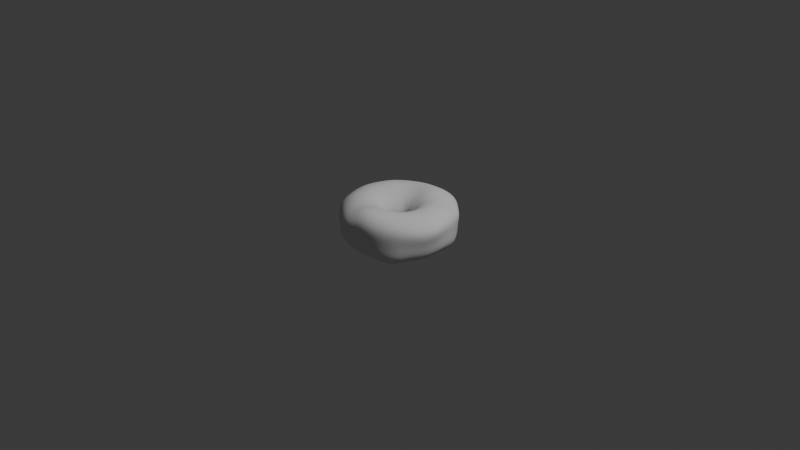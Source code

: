 # Source: Rosquinha.blend  (saved by Blender 4.5.90; exported with 4.5.12 LTS)
import bpy
from mathutils import Matrix  # noqa: F401  (used for matrix-valued properties, if any)

bpy.ops.wm.read_factory_settings(use_empty=True)
scene = bpy.context.scene
scene.name = 'Scene'

# ---- collections
col_collection = bpy.data.collections.new('Collection'); scene.collection.children.link(col_collection)

# ---- world
world_world = bpy.data.worlds.new('World'); scene.world = world_world
world_world.use_nodes = True; world_world.node_tree.nodes.clear()
_N = world_world.node_tree.nodes; _L = world_world.node_tree.links
n0 = _N.new('ShaderNodeOutputWorld'); n0.name = 'World Output'; n0.location = (200, 100)
n1 = _N.new('ShaderNodeBackground'); n1.name = 'Background'; n1.location = (-200, 100)
n1.inputs[0].default_value = (0.05088, 0.05088, 0.05088, 1.0)
_L.new(n1.outputs[0], n0.inputs[0])
n0.is_active_output = True
world_world.color = (0.05088, 0.05088, 0.05088)
world_world.sun_shadow_jitter_overblur = 0.0

# ---- cameras
cam_camera = bpy.data.cameras.new('Camera')
cam_camera.clip_end = 100.0
cam_camera.ortho_scale = 7.314

# ---- lights
light_light = bpy.data.lights.new('Light', 'POINT')
light_light.energy = 1000.0
light_light.shadow_soft_size = 0.1

# ---- meshes
me_torus = bpy.data.meshes.new('Torus')
me_torus.from_pydata([(0.6013, -0.001265, -0.002613), (0.6366, -0.01265, 0.1087), (0.5632, -0.02425, 0.1901), (0.4148, -0.01754, 0.236), (0.2674, -0.001703, 0.2152), (0.1677, -0.007697, 0.1249), (0.1263, -0.01232, 0.0005084), (0.1677, -0.007699, -0.1251), (0.265, -4.327e-06, -0.2165), (0.39, 0.0, -0.25), (0.5148, 0.0002619, -0.2182), (0.6061, 0.0005158, -0.1284), (0.5874, 0.1159, -0.001453), (0.6107, 0.107, 0.1161), (0.5352, 0.07895, 0.1996), (0.4011, 0.06278, 0.2395), (0.2611, 0.05045, 0.2157), (0.1629, 0.02415, 0.1248), (0.1243, 0.009643, -0.0003374), (0.1629, 0.02415, -0.1252), (0.2597, 0.05144, -0.2165), (0.3825, 0.07609, -0.25), (0.505, 0.09986, -0.2193), (0.5947, 0.1171, -0.1305), (0.5525, 0.2244, -0.01907), (0.5648, 0.2297, 0.1209), (0.4964, 0.1863, 0.2001), (0.3758, 0.1413, 0.2374), (0.2443, 0.1007, 0.2164), (0.1517, 0.05502, 0.1248), (0.1145, 0.03368, -0.0003601), (0.1517, 0.05501, -0.1252), (0.2443, 0.1007, -0.2165), (0.3603, 0.149, -0.2512), (0.4753, 0.1923, -0.2386), (0.5595, 0.2241, -0.162), (0.497, 0.3249, -0.03236), (0.5263, 0.3284, 0.09959), (0.4712, 0.2709, 0.1735), (0.3504, 0.207, 0.2249), (0.2215, 0.1454, 0.2145), (0.1349, 0.08388, 0.1248), (0.1004, 0.05628, -0.0003843), (0.1349, 0.08388, -0.1252), (0.2195, 0.1461, -0.2165), (0.3242, 0.216, -0.2533), (0.4274, 0.2788, -0.2504), (0.5029, 0.3245, -0.1829), (0.4243, 0.4178, -0.02039), (0.4636, 0.4165, 0.08983), (0.4235, 0.3432, 0.1572), (0.3054, 0.2598, 0.2326), (0.1897, 0.1848, 0.2131), (0.113, 0.1098, 0.1248), (0.07957, 0.07113, -0.0007188), (0.113, 0.1098, -0.1252), (0.1864, 0.1861, -0.2165), (0.2757, 0.2755, -0.2512), (0.3636, 0.3594, -0.2386), (0.428, 0.4209, -0.162), (0.3341, 0.4965, -0.001918), (0.3657, 0.4992, 0.102), (0.333, 0.4142, 0.1726), (0.2433, 0.3149, 0.2234), (0.1483, 0.2184, 0.2145), (0.087, 0.1318, 0.1248), (0.05399, 0.07964, -0.001243), (0.087, 0.1318, -0.1252), (0.1464, 0.2192, -0.2165), (0.2167, 0.3243, -0.25), (0.2861, 0.4276, -0.2193), (0.3368, 0.5031, -0.1305), (0.2515, 0.5609, -0.003752), (0.2794, 0.5774, 0.1157), (0.2412, 0.4804, 0.1951), (0.1607, 0.3574, 0.2398), (0.1008, 0.2442, 0.2162), (0.05785, 0.1489, 0.1248), (0.02847, 0.08916, -0.001501), (0.05785, 0.1489, -0.1252), (0.1009, 0.2441, -0.2165), (0.1492, 0.3603, -0.25), (0.1971, 0.4758, -0.2165), (0.2327, 0.5606, -0.1251), (0.1553, 0.6014, -0.005966), (0.1874, 0.6233, 0.1154), (0.1417, 0.5215, 0.2101), (0.07873, 0.3856, 0.2459), (0.04993, 0.2613, 0.2127), (0.02657, 0.1605, 0.1248), (0.006354, 0.1041, -0.001213), (0.02657, 0.1605, -0.1252), (0.0515, 0.2596, -0.2165), (0.07609, 0.3825, -0.25), (0.1005, 0.5051, -0.2165), (0.1223, 0.5965, -0.1256), (0.02341, 0.6068, -0.003411), (0.04414, 0.6247, 0.1188), (0.0255, 0.5268, 0.2107), (-0.004132, 0.3966, 0.236), (-0.003978, 0.2692, 0.2067), (-0.005995, 0.166, 0.1244), (-0.0143, 0.1182, -0.0006996), (-0.005776, 0.1658, -0.1251), (-3.12e-06, 0.265, -0.2165), (2.944e-08, 0.39, -0.25), (3.888e-08, 0.515, -0.2165), (0.001105, 0.6072, -0.1248), (-0.08317, 0.6131, 0.01844), (-0.09362, 0.613, 0.1349), (-0.1017, 0.5126, 0.2035), (-0.08608, 0.3932, 0.2252), (-0.05786, 0.2665, 0.2012), (-0.03863, 0.1651, 0.1236), (-0.03601, 0.1246, -0.0003506), (-0.03807, 0.1645, -0.1251), (-0.0517, 0.2599, -0.2165), (-0.07609, 0.3825, -0.25), (-0.09983, 0.5057, -0.2161), (-0.09904, 0.6112, -0.1134), (-0.1749, 0.5967, 0.03122), (-0.1994, 0.5891, 0.1438), (-0.2008, 0.4861, 0.2011), (-0.1613, 0.3732, 0.2202), (-0.1085, 0.2524, 0.199), (-0.06988, 0.1573, 0.1232), (-0.05763, 0.1182, -0.0008885), (-0.06918, 0.1566, -0.1251), (-0.1014, 0.2448, -0.2165), (-0.1492, 0.3603, -0.25), (-0.1938, 0.4786, -0.2145), (-0.1989, 0.5885, -0.105), (-0.299, 0.5238, 0.01865), (-0.3181, 0.5211, 0.1355), (-0.2909, 0.4346, 0.2035), (-0.2267, 0.335, 0.2252), (-0.1534, 0.227, 0.2012), (-0.09832, 0.1428, 0.1236), (-0.0724, 0.09993, -0.003129), (-0.09778, 0.1422, -0.1251), (-0.1472, 0.2203, -0.2165), (-0.2167, 0.3243, -0.25), (-0.2855, 0.4288, -0.2161), (-0.3177, 0.5207, -0.1134), (-0.4186, 0.4255, 0.0004817), (-0.4283, 0.4293, 0.1253), (-0.3661, 0.3663, 0.2116), (-0.2814, 0.2818, 0.236), (-0.1913, 0.1916, 0.2067), (-0.1229, 0.1223, 0.1244), (-0.08305, 0.07573, -0.005755), (-0.1227, 0.1221, -0.1251), (-0.1874, 0.1874, -0.2165), (-0.2758, 0.2758, -0.25), (-0.3642, 0.3642, -0.2165), (-0.4283, 0.4294, -0.1247), (-0.4966, 0.351, -0.02295), (-0.5058, 0.3443, 0.1112), (-0.4288, 0.2839, 0.2162), (-0.3258, 0.2184, 0.2461), (-0.2219, 0.1489, 0.2127), (-0.1428, 0.09697, 0.1248), (-0.09381, 0.05234, -0.007122), (-0.1428, 0.09698, -0.1252), (-0.2203, 0.1472, -0.2165), (-0.3243, 0.2167, -0.25), (-0.4282, 0.2863, -0.2168), (-0.5046, 0.3485, -0.138), (-0.5563, 0.2503, -0.04346), (-0.5692, 0.2232, 0.0985), (-0.4808, 0.18, 0.2139), (-0.3606, 0.1482, 0.25), (-0.2449, 0.1015, 0.2163), (-0.1574, 0.06793, 0.1247), (-0.1078, 0.03519, -0.005977), (-0.1574, 0.06793, -0.1253), (-0.2448, 0.1014, -0.2165), (-0.3603, 0.1492, -0.25), (-0.4759, 0.1995, -0.2192), (-0.5611, 0.2554, -0.1517), (-0.5928, 0.1091, -0.02382), (-0.608, 0.0766, 0.1148), (-0.5127, 0.07095, 0.2163), (-0.3832, 0.07318, 0.25), (-0.2599, 0.0517, 0.2165), (-0.1657, 0.03621, 0.1246), (-0.1212, 0.02099, -0.003444), (-0.1657, 0.03621, -0.1254), (-0.2599, 0.0517, -0.2165), (-0.3825, 0.07609, -0.25), (-0.5051, 0.1014, -0.2175), (-0.596, 0.1313, -0.1428), (-0.5999, -0.02427, -0.005034), (-0.6141, -0.03944, 0.1237), (-0.5199, -0.01937, 0.2165), (-0.3903, -0.001048, 0.25), (-0.265, 1.777e-06, 0.2165), (-0.1674, 0.003235, 0.1245), (-0.1281, 0.003706, -0.001399), (-0.1674, 0.003235, -0.1255), (-0.265, 1.777e-06, -0.2165), (-0.39, 3.409e-08, -0.25), (-0.515, 4.502e-08, -0.2165), (-0.6066, 3.476e-05, -0.1267), (-0.5797, -0.1803, -0.01231), (-0.5926, -0.1628, 0.1177), (-0.5056, -0.1044, 0.2162), (-0.3825, -0.07609, 0.25), (-0.2597, -0.05159, 0.2165), (-0.1625, -0.02977, 0.1243), (-0.1241, -0.02096, -0.00125), (-0.1625, -0.02977, -0.1257), (-0.2597, -0.05159, -0.2165), (-0.3825, -0.07609, -0.25), (-0.505, -0.1017, -0.2167), (-0.5915, -0.1561, -0.132), (-0.542, -0.3325, -0.01979), (-0.5546, -0.2971, 0.113), (-0.4752, -0.2034, 0.2153), (-0.3603, -0.1492, 0.25), (-0.2443, -0.1011, 0.2165), (-0.1513, -0.06161, 0.1242), (-0.1142, -0.04609, -0.001393), (-0.1513, -0.06161, -0.1258), (-0.2443, -0.1011, -0.2166), (-0.3603, -0.1492, -0.25), (-0.4752, -0.2034, -0.2177), (-0.5546, -0.2971, -0.137), (-0.4904, -0.395, -0.01227), (-0.5009, -0.3747, 0.118), (-0.4281, -0.2874, 0.2163), (-0.3243, -0.2167, 0.25), (-0.2195, -0.1468, 0.2164), (-0.1344, -0.09113, 0.1241), (-0.1007, -0.07032, -0.001492), (-0.1344, -0.09113, -0.1259), (-0.2195, -0.1468, -0.2166), (-0.3243, -0.2167, -0.25), (-0.4281, -0.2874, -0.2167), (-0.5009, -0.3747, -0.132), (-0.4202, -0.4297, -0.001941), (-0.4213, -0.4368, 0.1236), (-0.3605, -0.3676, 0.2159), (-0.2758, -0.2758, 0.25), (-0.1864, -0.1869, 0.2164), (-0.1125, -0.1173, 0.1241), (-0.08392, -0.09255, -0.001529), (-0.1125, -0.1173, -0.1259), (-0.1864, -0.1869, -0.2166), (-0.2758, -0.2758, -0.25), (-0.3642, -0.3642, -0.2165), (-0.4288, -0.43, -0.1252), (-0.307, -0.5194, -0.004449), (-0.2884, -0.5491, 0.1174), (-0.2571, -0.455, 0.212), (-0.2151, -0.3257, 0.2498), (-0.1464, -0.2199, 0.2164), (-0.08651, -0.139, 0.1241), (-0.06373, -0.1109, -0.001491), (-0.08651, -0.139, -0.1259), (-0.1464, -0.2199, -0.2166), (-0.2167, -0.3243, -0.25), (-0.2861, -0.4282, -0.2165), (-0.3363, -0.5049, -0.1251), (-0.1862, -0.5907, -0.007167), (-0.1561, -0.6304, 0.1132), (-0.1525, -0.5172, 0.2097), (-0.1449, -0.3655, 0.2498), (-0.1008, -0.2445, 0.2165), (-0.0574, -0.1555, 0.1242), (-0.04019, -0.1239, -0.001392), (-0.0574, -0.1555, -0.1258), (-0.1008, -0.2445, -0.2166), (-0.1492, -0.3603, -0.25), (-0.1971, -0.4758, -0.2165), (-0.2277, -0.5644, -0.1257), (-0.09155, -0.6086, -0.004449), (-0.07077, -0.6414, 0.1196), (-0.07753, -0.5409, 0.2235), (-0.07874, -0.3925, 0.2587), (-0.05161, -0.2606, 0.2169), (-0.02618, -0.1661, 0.1243), (-0.01472, -0.1317, -0.001248), (-0.02618, -0.1661, -0.1257), (-0.0515, -0.2598, -0.2165), (-0.07609, -0.3825, -0.25), (-0.1005, -0.5051, -0.2165), (-0.1177, -0.5954, -0.1251), (0.001397, -0.5984, -0.0005253), (-0.0007338, -0.6234, 0.1399), (-0.01423, -0.5392, 0.2484), (-0.01203, -0.4048, 0.2713), (-0.001074, -0.2676, 0.2188), (0.006084, -0.1703, 0.1245), (0.01103, -0.135, -0.001079), (0.006084, -0.1703, -0.1255), (3.319e-06, -0.265, -0.2165), (2.944e-08, -0.39, -0.25), (3.888e-08, -0.515, -0.2165), (4.579e-08, -0.6065, -0.125), (0.1166, -0.5857, 0.0002797), (0.1033, -0.6075, 0.1498), (0.0744, -0.5311, 0.2609), (0.06061, -0.3995, 0.2768), (0.05003, -0.263, 0.2198), (0.0383, -0.1678, 0.1246), (0.03583, -0.1339, -0.0009023), (0.0383, -0.1678, -0.1254), (0.0517, -0.2599, -0.2165), (0.07609, -0.3825, -0.25), (0.1025, -0.5043, -0.2198), (0.1223, -0.5933, -0.1315), (0.2426, -0.547, -0.02197), (0.2226, -0.5661, 0.14), (0.1783, -0.4937, 0.2482), (0.1375, -0.3729, 0.2703), (0.1004, -0.2466, 0.2184), (0.06932, -0.1587, 0.1247), (0.05617, -0.125, 0.0001781), (0.06932, -0.1587, -0.1253), (0.1014, -0.2448, -0.2165), (0.1501, -0.36, -0.2514), (0.2131, -0.4695, -0.2425), (0.259, -0.5498, -0.1685), (0.3559, -0.4881, -0.03798), (0.3395, -0.5033, 0.1215), (0.2852, -0.4338, 0.2218), (0.2158, -0.3298, 0.2545), (0.1472, -0.2205, 0.2166), (0.09785, -0.1437, 0.1248), (0.06426, -0.1021, 0.004129), (0.09785, -0.1436, -0.1252), (0.1472, -0.2203, -0.2165), (0.2191, -0.3233, -0.2539), (0.3108, -0.4185, -0.2564), (0.379, -0.4878, -0.1931), (0.4376, -0.4171, -0.02323), (0.443, -0.4283, 0.1145), (0.3844, -0.368, 0.2008), (0.2866, -0.2796, 0.2411), (0.1882, -0.1877, 0.2158), (0.1227, -0.1233, 0.1249), (0.06733, -0.0732, 0.008624), (0.1227, -0.1232, -0.1251), (0.1874, -0.1874, -0.2165), (0.2766, -0.2754, -0.2514), (0.3798, -0.3577, -0.2438), (0.4553, -0.4178, -0.1719), (0.5127, -0.319, -0.02055), (0.5472, -0.318, 0.09939), (0.4725, -0.2779, 0.1874), (0.3396, -0.2207, 0.2378), (0.2217, -0.1477, 0.2154), (0.1429, -0.0984, 0.1249), (0.07451, -0.04797, 0.01081), (0.1429, -0.0984, -0.1251), (0.2203, -0.1472, -0.2165), (0.3242, -0.2166, -0.2507), (0.4282, -0.2835, -0.2323), (0.5056, -0.332, -0.1536), (0.5743, -0.207, -0.03072), (0.6159, -0.1993, 0.09324), (0.5335, -0.185, 0.1827), (0.3826, -0.1552, 0.2348), (0.2457, -0.1017, 0.2158), (0.1575, -0.07011, 0.1249), (0.09201, -0.03348, 0.008749), (0.1575, -0.07011, -0.1251), (0.2448, -0.1014, -0.2165), (0.3601, -0.1489, -0.252), (0.4736, -0.1939, -0.2371), (0.557, -0.2263, -0.1604), (0.6004, -0.1037, -0.01861), (0.6412, -0.1053, 0.1011), (0.5648, -0.1047, 0.1839), (0.4094, -0.0893, 0.2337), (0.2613, -0.05271, 0.2157), (0.1659, -0.03948, 0.1249), (0.1127, -0.02439, 0.004348), (0.1659, -0.03948, -0.1251), (0.2599, -0.0517, -0.2165), (0.3824, -0.07597, -0.2507), (0.5036, -0.09841, -0.2299), (0.5924, -0.1149, -0.1475)], [], [(0, 12, 13, 1), (1, 13, 14, 2), (2, 14, 15, 3), (3, 15, 16, 4), (4, 16, 17, 5), (5, 17, 18, 6), (6, 18, 19, 7), (7, 19, 20, 8), (8, 20, 21, 9), (9, 21, 22, 10), (10, 22, 23, 11), (11, 23, 12, 0), (12, 24, 25, 13), (13, 25, 26, 14), (14, 26, 27, 15), (15, 27, 28, 16), (16, 28, 29, 17), (17, 29, 30, 18), (18, 30, 31, 19), (19, 31, 32, 20), (20, 32, 33, 21), (21, 33, 34, 22), (22, 34, 35, 23), (23, 35, 24, 12), (24, 36, 37, 25), (25, 37, 38, 26), (26, 38, 39, 27), (27, 39, 40, 28), (28, 40, 41, 29), (29, 41, 42, 30), (30, 42, 43, 31), (31, 43, 44, 32), (32, 44, 45, 33), (33, 45, 46, 34), (34, 46, 47, 35), (35, 47, 36, 24), (36, 48, 49, 37), (37, 49, 50, 38), (38, 50, 51, 39), (39, 51, 52, 40), (40, 52, 53, 41), (41, 53, 54, 42), (42, 54, 55, 43), (43, 55, 56, 44), (44, 56, 57, 45), (45, 57, 58, 46), (46, 58, 59, 47), (47, 59, 48, 36), (48, 60, 61, 49), (49, 61, 62, 50), (50, 62, 63, 51), (51, 63, 64, 52), (52, 64, 65, 53), (53, 65, 66, 54), (54, 66, 67, 55), (55, 67, 68, 56), (56, 68, 69, 57), (57, 69, 70, 58), (58, 70, 71, 59), (59, 71, 60, 48), (60, 72, 73, 61), (61, 73, 74, 62), (62, 74, 75, 63), (63, 75, 76, 64), (64, 76, 77, 65), (65, 77, 78, 66), (66, 78, 79, 67), (67, 79, 80, 68), (68, 80, 81, 69), (69, 81, 82, 70), (70, 82, 83, 71), (71, 83, 72, 60), (72, 84, 85, 73), (73, 85, 86, 74), (74, 86, 87, 75), (75, 87, 88, 76), (76, 88, 89, 77), (77, 89, 90, 78), (78, 90, 91, 79), (79, 91, 92, 80), (80, 92, 93, 81), (81, 93, 94, 82), (82, 94, 95, 83), (83, 95, 84, 72), (84, 96, 97, 85), (85, 97, 98, 86), (86, 98, 99, 87), (87, 99, 100, 88), (88, 100, 101, 89), (89, 101, 102, 90), (90, 102, 103, 91), (91, 103, 104, 92), (92, 104, 105, 93), (93, 105, 106, 94), (94, 106, 107, 95), (95, 107, 96, 84), (96, 108, 109, 97), (97, 109, 110, 98), (98, 110, 111, 99), (99, 111, 112, 100), (100, 112, 113, 101), (101, 113, 114, 102), (102, 114, 115, 103), (103, 115, 116, 104), (104, 116, 117, 105), (105, 117, 118, 106), (106, 118, 119, 107), (107, 119, 108, 96), (108, 120, 121, 109), (109, 121, 122, 110), (110, 122, 123, 111), (111, 123, 124, 112), (112, 124, 125, 113), (113, 125, 126, 114), (114, 126, 127, 115), (115, 127, 128, 116), (116, 128, 129, 117), (117, 129, 130, 118), (118, 130, 131, 119), (119, 131, 120, 108), (120, 132, 133, 121), (121, 133, 134, 122), (122, 134, 135, 123), (123, 135, 136, 124), (124, 136, 137, 125), (125, 137, 138, 126), (126, 138, 139, 127), (127, 139, 140, 128), (128, 140, 141, 129), (129, 141, 142, 130), (130, 142, 143, 131), (131, 143, 132, 120), (132, 144, 145, 133), (133, 145, 146, 134), (134, 146, 147, 135), (135, 147, 148, 136), (136, 148, 149, 137), (137, 149, 150, 138), (138, 150, 151, 139), (139, 151, 152, 140), (140, 152, 153, 141), (141, 153, 154, 142), (142, 154, 155, 143), (143, 155, 144, 132), (144, 156, 157, 145), (145, 157, 158, 146), (146, 158, 159, 147), (147, 159, 160, 148), (148, 160, 161, 149), (149, 161, 162, 150), (150, 162, 163, 151), (151, 163, 164, 152), (152, 164, 165, 153), (153, 165, 166, 154), (154, 166, 167, 155), (155, 167, 156, 144), (156, 168, 169, 157), (157, 169, 170, 158), (158, 170, 171, 159), (159, 171, 172, 160), (160, 172, 173, 161), (161, 173, 174, 162), (162, 174, 175, 163), (163, 175, 176, 164), (164, 176, 177, 165), (165, 177, 178, 166), (166, 178, 179, 167), (167, 179, 168, 156), (168, 180, 181, 169), (169, 181, 182, 170), (170, 182, 183, 171), (171, 183, 184, 172), (172, 184, 185, 173), (173, 185, 186, 174), (174, 186, 187, 175), (175, 187, 188, 176), (176, 188, 189, 177), (177, 189, 190, 178), (178, 190, 191, 179), (179, 191, 180, 168), (180, 192, 193, 181), (181, 193, 194, 182), (182, 194, 195, 183), (183, 195, 196, 184), (184, 196, 197, 185), (185, 197, 198, 186), (186, 198, 199, 187), (187, 199, 200, 188), (188, 200, 201, 189), (189, 201, 202, 190), (190, 202, 203, 191), (191, 203, 192, 180), (192, 204, 205, 193), (193, 205, 206, 194), (194, 206, 207, 195), (195, 207, 208, 196), (196, 208, 209, 197), (197, 209, 210, 198), (198, 210, 211, 199), (199, 211, 212, 200), (200, 212, 213, 201), (201, 213, 214, 202), (202, 214, 215, 203), (203, 215, 204, 192), (204, 216, 217, 205), (205, 217, 218, 206), (206, 218, 219, 207), (207, 219, 220, 208), (208, 220, 221, 209), (209, 221, 222, 210), (210, 222, 223, 211), (211, 223, 224, 212), (212, 224, 225, 213), (213, 225, 226, 214), (214, 226, 227, 215), (215, 227, 216, 204), (216, 228, 229, 217), (217, 229, 230, 218), (218, 230, 231, 219), (219, 231, 232, 220), (220, 232, 233, 221), (221, 233, 234, 222), (222, 234, 235, 223), (223, 235, 236, 224), (224, 236, 237, 225), (225, 237, 238, 226), (226, 238, 239, 227), (227, 239, 228, 216), (228, 240, 241, 229), (229, 241, 242, 230), (230, 242, 243, 231), (231, 243, 244, 232), (232, 244, 245, 233), (233, 245, 246, 234), (234, 246, 247, 235), (235, 247, 248, 236), (236, 248, 249, 237), (237, 249, 250, 238), (238, 250, 251, 239), (239, 251, 240, 228), (240, 252, 253, 241), (241, 253, 254, 242), (242, 254, 255, 243), (243, 255, 256, 244), (244, 256, 257, 245), (245, 257, 258, 246), (246, 258, 259, 247), (247, 259, 260, 248), (248, 260, 261, 249), (249, 261, 262, 250), (250, 262, 263, 251), (251, 263, 252, 240), (252, 264, 265, 253), (253, 265, 266, 254), (254, 266, 267, 255), (255, 267, 268, 256), (256, 268, 269, 257), (257, 269, 270, 258), (258, 270, 271, 259), (259, 271, 272, 260), (260, 272, 273, 261), (261, 273, 274, 262), (262, 274, 275, 263), (263, 275, 264, 252), (264, 276, 277, 265), (265, 277, 278, 266), (266, 278, 279, 267), (267, 279, 280, 268), (268, 280, 281, 269), (269, 281, 282, 270), (270, 282, 283, 271), (271, 283, 284, 272), (272, 284, 285, 273), (273, 285, 286, 274), (274, 286, 287, 275), (275, 287, 276, 264), (276, 288, 289, 277), (277, 289, 290, 278), (278, 290, 291, 279), (279, 291, 292, 280), (280, 292, 293, 281), (281, 293, 294, 282), (282, 294, 295, 283), (283, 295, 296, 284), (284, 296, 297, 285), (285, 297, 298, 286), (286, 298, 299, 287), (287, 299, 288, 276), (288, 300, 301, 289), (289, 301, 302, 290), (290, 302, 303, 291), (291, 303, 304, 292), (292, 304, 305, 293), (293, 305, 306, 294), (294, 306, 307, 295), (295, 307, 308, 296), (296, 308, 309, 297), (297, 309, 310, 298), (298, 310, 311, 299), (299, 311, 300, 288), (300, 312, 313, 301), (301, 313, 314, 302), (302, 314, 315, 303), (303, 315, 316, 304), (304, 316, 317, 305), (305, 317, 318, 306), (306, 318, 319, 307), (307, 319, 320, 308), (308, 320, 321, 309), (309, 321, 322, 310), (310, 322, 323, 311), (311, 323, 312, 300), (312, 324, 325, 313), (313, 325, 326, 314), (314, 326, 327, 315), (315, 327, 328, 316), (316, 328, 329, 317), (317, 329, 330, 318), (318, 330, 331, 319), (319, 331, 332, 320), (320, 332, 333, 321), (321, 333, 334, 322), (322, 334, 335, 323), (323, 335, 324, 312), (324, 336, 337, 325), (325, 337, 338, 326), (326, 338, 339, 327), (327, 339, 340, 328), (328, 340, 341, 329), (329, 341, 342, 330), (330, 342, 343, 331), (331, 343, 344, 332), (332, 344, 345, 333), (333, 345, 346, 334), (334, 346, 347, 335), (335, 347, 336, 324), (336, 348, 349, 337), (337, 349, 350, 338), (338, 350, 351, 339), (339, 351, 352, 340), (340, 352, 353, 341), (341, 353, 354, 342), (342, 354, 355, 343), (343, 355, 356, 344), (344, 356, 357, 345), (345, 357, 358, 346), (346, 358, 359, 347), (347, 359, 348, 336), (348, 360, 361, 349), (349, 361, 362, 350), (350, 362, 363, 351), (351, 363, 364, 352), (352, 364, 365, 353), (353, 365, 366, 354), (354, 366, 367, 355), (355, 367, 368, 356), (356, 368, 369, 357), (357, 369, 370, 358), (358, 370, 371, 359), (359, 371, 360, 348), (360, 372, 373, 361), (361, 373, 374, 362), (362, 374, 375, 363), (363, 375, 376, 364), (364, 376, 377, 365), (365, 377, 378, 366), (366, 378, 379, 367), (367, 379, 380, 368), (368, 380, 381, 369), (369, 381, 382, 370), (370, 382, 383, 371), (371, 383, 372, 360), (372, 0, 1, 373), (373, 1, 2, 374), (374, 2, 3, 375), (375, 3, 4, 376), (376, 4, 5, 377), (377, 5, 6, 378), (378, 6, 7, 379), (379, 7, 8, 380), (380, 8, 9, 381), (381, 9, 10, 382), (382, 10, 11, 383), (383, 11, 0, 372)])
me_torus.polygons.foreach_set('use_smooth', [True] * 384)
_uv = me_torus.uv_layers.new(name='UVMap')
_uv.uv.foreach_set('vector', [0.4996, 0.4996, 0.5312, 0.4999, 0.5278, 0.5754, 0.496, 0.5705, 0.496, 0.5705, 0.5278, 0.5754, 0.5234, 0.6462, 0.4917, 0.6358, 0.4917, 0.6358, 0.5234, 0.6462, 0.5248, 0.7375, 0.4934, 0.7315, 0.4934, 0.7315, 0.5248, 0.7375, 0.5305, 0.8327, 0.4991, 0.832, 0.4991, 0.832, 0.5305, 0.8327, 0.5312, 0.9167, 0.5, 0.9167, 0.5, 0.9167, 0.5312, 0.9167, 0.5312, 1.0, 0.5, 1.0, 0.5, 2.22e-16, 0.5312, 2.22e-16, 0.5312, 0.08333, 0.5, 0.08333, 0.5, 0.08333, 0.5312, 0.08333, 0.5313, 0.1667, 0.5, 0.1667, 0.5, 0.1667, 0.5313, 0.1667, 0.5313, 0.25, 0.5, 0.25, 0.5, 0.25, 0.5313, 0.25, 0.5312, 0.3333, 0.5, 0.3333, 0.5, 0.3333, 0.5312, 0.3333, 0.5312, 0.4167, 0.5, 0.4167, 0.5, 0.4167, 0.5312, 0.4167, 0.5312, 0.4999, 0.4996, 0.4996, 0.5312, 0.4999, 0.5625, 0.5, 0.562, 0.5824, 0.5278, 0.5754, 0.5278, 0.5754, 0.562, 0.5824, 0.5595, 0.6609, 0.5234, 0.6462, 0.5234, 0.6462, 0.5595, 0.6609, 0.5597, 0.7462, 0.5248, 0.7375, 0.5248, 0.7375, 0.5597, 0.7462, 0.5625, 0.8333, 0.5305, 0.8327, 0.5305, 0.8327, 0.5625, 0.8333, 0.5625, 0.9167, 0.5312, 0.9167, 0.5312, 0.9167, 0.5625, 0.9167, 0.5625, 1.0, 0.5312, 1.0, 0.5312, 2.22e-16, 0.5625, 2.22e-16, 0.5625, 0.08333, 0.5312, 0.08333, 0.5312, 0.08333, 0.5625, 0.08333, 0.5625, 0.1667, 0.5313, 0.1667, 0.5313, 0.1667, 0.5625, 0.1667, 0.5625, 0.25, 0.5313, 0.25, 0.5313, 0.25, 0.5625, 0.25, 0.5625, 0.3333, 0.5312, 0.3333, 0.5312, 0.3333, 0.5625, 0.3333, 0.5625, 0.4167, 0.5312, 0.4167, 0.5312, 0.4167, 0.5625, 0.4167, 0.5625, 0.5, 0.5312, 0.4999, 0.5625, 0.5, 0.5938, 0.5, 0.5938, 0.5833, 0.562, 0.5824, 0.562, 0.5824, 0.5938, 0.5833, 0.5938, 0.6667, 0.5595, 0.6609, 0.5595, 0.6609, 0.5938, 0.6667, 0.5937, 0.75, 0.5597, 0.7462, 0.5597, 0.7462, 0.5937, 0.75, 0.5938, 0.8333, 0.5625, 0.8333, 0.5625, 0.8333, 0.5938, 0.8333, 0.5937, 0.9167, 0.5625, 0.9167, 0.5625, 0.9167, 0.5937, 0.9167, 0.5938, 1.0, 0.5625, 1.0, 0.5625, 2.22e-16, 0.5938, 2.22e-16, 0.5938, 0.08333, 0.5625, 0.08333, 0.5625, 0.08333, 0.5938, 0.08333, 0.5938, 0.1667, 0.5625, 0.1667, 0.5625, 0.1667, 0.5938, 0.1667, 0.5938, 0.25, 0.5625, 0.25, 0.5625, 0.25, 0.5938, 0.25, 0.5938, 0.3333, 0.5625, 0.3333, 0.5625, 0.3333, 0.5938, 0.3333, 0.5938, 0.4167, 0.5625, 0.4167, 0.5625, 0.4167, 0.5938, 0.4167, 0.5938, 0.5, 0.5625, 0.5, 0.5938, 0.5, 0.625, 0.5, 0.625, 0.5833, 0.5938, 0.5833, 0.5938, 0.5833, 0.625, 0.5833, 0.625, 0.6667, 0.5938, 0.6667, 0.5938, 0.6667, 0.625, 0.6667, 0.625, 0.75, 0.5937, 0.75, 0.5937, 0.75, 0.625, 0.75, 0.625, 0.8333, 0.5938, 0.8333, 0.5938, 0.8333, 0.625, 0.8333, 0.625, 0.9167, 0.5937, 0.9167, 0.5937, 0.9167, 0.625, 0.9167, 0.625, 1.0, 0.5938, 1.0, 0.5938, 2.22e-16, 0.625, 2.22e-16, 0.625, 0.08333, 0.5938, 0.08333, 0.5938, 0.08333, 0.625, 0.08333, 0.625, 0.1667, 0.5938, 0.1667, 0.5938, 0.1667, 0.625, 0.1667, 0.625, 0.25, 0.5938, 0.25, 0.5938, 0.25, 0.625, 0.25, 0.625, 0.3333, 0.5938, 0.3333, 0.5938, 0.3333, 0.625, 0.3333, 0.625, 0.4167, 0.5938, 0.4167, 0.5938, 0.4167, 0.625, 0.4167, 0.625, 0.5, 0.5938, 0.5, 0.625, 0.5, 0.6562, 0.5, 0.6554, 0.5817, 0.625, 0.5833, 0.625, 0.5833, 0.6554, 0.5817, 0.6557, 0.665, 0.625, 0.6667, 0.625, 0.6667, 0.6557, 0.665, 0.6562, 0.75, 0.625, 0.75, 0.625, 0.75, 0.6562, 0.75, 0.6562, 0.8333, 0.625, 0.8333, 0.625, 0.8333, 0.6562, 0.8333, 0.6562, 0.9167, 0.625, 0.9167, 0.625, 0.9167, 0.6562, 0.9167, 0.6562, 1.0, 0.625, 1.0, 0.625, 2.22e-16, 0.6562, 2.22e-16, 0.6562, 0.08333, 0.625, 0.08333, 0.625, 0.08333, 0.6562, 0.08333, 0.6562, 0.1667, 0.625, 0.1667, 0.625, 0.1667, 0.6562, 0.1667, 0.6562, 0.25, 0.625, 0.25, 0.625, 0.25, 0.6562, 0.25, 0.6562, 0.3333, 0.625, 0.3333, 0.625, 0.3333, 0.6562, 0.3333, 0.6563, 0.4167, 0.625, 0.4167, 0.625, 0.4167, 0.6563, 0.4167, 0.6562, 0.5, 0.625, 0.5, 0.6562, 0.5, 0.6835, 0.5012, 0.6795, 0.5734, 0.6554, 0.5817, 0.6554, 0.5817, 0.6795, 0.5734, 0.6817, 0.655, 0.6557, 0.665, 0.6557, 0.665, 0.6817, 0.655, 0.6871, 0.7492, 0.6562, 0.75, 0.6562, 0.75, 0.6871, 0.7492, 0.6875, 0.8333, 0.6562, 0.8333, 0.6562, 0.8333, 0.6875, 0.8333, 0.6875, 0.9167, 0.6562, 0.9167, 0.6562, 0.9167, 0.6875, 0.9167, 0.6875, 1.0, 0.6562, 1.0, 0.6562, 2.22e-16, 0.6875, 2.22e-16, 0.6875, 0.08333, 0.6562, 0.08333, 0.6562, 0.08333, 0.6875, 0.08333, 0.6875, 0.1667, 0.6562, 0.1667, 0.6562, 0.1667, 0.6875, 0.1667, 0.6875, 0.25, 0.6562, 0.25, 0.6562, 0.25, 0.6875, 0.25, 0.6875, 0.3333, 0.6562, 0.3333, 0.6562, 0.3333, 0.6875, 0.3333, 0.6874, 0.4167, 0.6563, 0.4167, 0.6563, 0.4167, 0.6874, 0.4167, 0.6835, 0.5012, 0.6562, 0.5, 0.6835, 0.5012, 0.7103, 0.5011, 0.7035, 0.5695, 0.6795, 0.5734, 0.6795, 0.5734, 0.7035, 0.5695, 0.7081, 0.6515, 0.6817, 0.655, 0.6817, 0.655, 0.7081, 0.6515, 0.7173, 0.7482, 0.6871, 0.7492, 0.6871, 0.7492, 0.7173, 0.7482, 0.7188, 0.8333, 0.6875, 0.8333, 0.6875, 0.8333, 0.7188, 0.8333, 0.7188, 0.9167, 0.6875, 0.9167, 0.6875, 0.9167, 0.7188, 0.9167, 0.7188, 1.0, 0.6875, 1.0, 0.6875, 2.22e-16, 0.7188, 2.22e-16, 0.7187, 0.08333, 0.6875, 0.08333, 0.6875, 0.08333, 0.7187, 0.08333, 0.7188, 0.1667, 0.6875, 0.1667, 0.6875, 0.1667, 0.7188, 0.1667, 0.7188, 0.25, 0.6875, 0.25, 0.6875, 0.25, 0.7188, 0.25, 0.7187, 0.3333, 0.6875, 0.3333, 0.6875, 0.3333, 0.7187, 0.3333, 0.7179, 0.4168, 0.6874, 0.4167, 0.6874, 0.4167, 0.7179, 0.4168, 0.7103, 0.5011, 0.6835, 0.5012, 0.7103, 0.5011, 0.7444, 0.4999, 0.7389, 0.5758, 0.7035, 0.5695, 0.7035, 0.5695, 0.7389, 0.5758, 0.7421, 0.6589, 0.7081, 0.6515, 0.7081, 0.6515, 0.7421, 0.6589, 0.7494, 0.7495, 0.7173, 0.7482, 0.7173, 0.7482, 0.7494, 0.7495, 0.75, 0.8333, 0.7188, 0.8333, 0.7188, 0.8333, 0.75, 0.8333, 0.75, 0.9167, 0.7188, 0.9167, 0.7188, 0.9167, 0.75, 0.9167, 0.75, 1.0, 0.7188, 1.0, 0.7188, 2.22e-16, 0.75, 2.22e-16, 0.75, 0.08333, 0.7187, 0.08333, 0.7187, 0.08333, 0.75, 0.08333, 0.75, 0.1667, 0.7188, 0.1667, 0.7188, 0.1667, 0.75, 0.1667, 0.75, 0.25, 0.7188, 0.25, 0.7188, 0.25, 0.75, 0.25, 0.75, 0.3333, 0.7187, 0.3333, 0.7187, 0.3333, 0.75, 0.3333, 0.7499, 0.4167, 0.7179, 0.4168, 0.7179, 0.4168, 0.7499, 0.4167, 0.7444, 0.4999, 0.7103, 0.5011, 0.7444, 0.4999, 0.7811, 0.5, 0.7794, 0.5824, 0.7389, 0.5758, 0.7389, 0.5758, 0.7794, 0.5824, 0.7802, 0.666, 0.7421, 0.6589, 0.7421, 0.6589, 0.7802, 0.666, 0.7812, 0.75, 0.7494, 0.7495, 0.7494, 0.7495, 0.7812, 0.75, 0.7812, 0.8333, 0.75, 0.8333, 0.75, 0.8333, 0.7812, 0.8333, 0.7812, 0.9167, 0.75, 0.9167, 0.75, 0.9167, 0.7812, 0.9167, 0.7813, 1.0, 0.75, 1.0, 0.75, 2.22e-16, 0.7813, 2.22e-16, 0.7812, 0.08333, 0.75, 0.08333, 0.75, 0.08333, 0.7812, 0.08333, 0.7812, 0.1667, 0.75, 0.1667, 0.75, 0.1667, 0.7812, 0.1667, 0.7812, 0.25, 0.75, 0.25, 0.75, 0.25, 0.7812, 0.25, 0.7812, 0.3333, 0.75, 0.3333, 0.75, 0.3333, 0.7812, 0.3333, 0.7812, 0.4167, 0.7499, 0.4167, 0.7499, 0.4167, 0.7812, 0.4167, 0.7811, 0.5, 0.7444, 0.4999, 0.7811, 0.5, 0.8125, 0.5, 0.8125, 0.5833, 0.7794, 0.5824, 0.7794, 0.5824, 0.8125, 0.5833, 0.8125, 0.6667, 0.7802, 0.666, 0.7802, 0.666, 0.8125, 0.6667, 0.8125, 0.75, 0.7812, 0.75, 0.7812, 0.75, 0.8125, 0.75, 0.8125, 0.8333, 0.7812, 0.8333, 0.7812, 0.8333, 0.8125, 0.8333, 0.8125, 0.9167, 0.7812, 0.9167, 0.7812, 0.9167, 0.8125, 0.9167, 0.8125, 1.0, 0.7813, 1.0, 0.7813, 2.22e-16, 0.8125, 2.22e-16, 0.8125, 0.08333, 0.7812, 0.08333, 0.7812, 0.08333, 0.8125, 0.08333, 0.8125, 0.1667, 0.7812, 0.1667, 0.7812, 0.1667, 0.8125, 0.1667, 0.8125, 0.25, 0.7812, 0.25, 0.7812, 0.25, 0.8125, 0.25, 0.8125, 0.3333, 0.7812, 0.3333, 0.7812, 0.3333, 0.8125, 0.3333, 0.8125, 0.4167, 0.7812, 0.4167, 0.7812, 0.4167, 0.8125, 0.4167, 0.8125, 0.5, 0.7811, 0.5, 0.8125, 0.5, 0.8438, 0.5, 0.8438, 0.5833, 0.8125, 0.5833, 0.8125, 0.5833, 0.8438, 0.5833, 0.8438, 0.6667, 0.8125, 0.6667, 0.8125, 0.6667, 0.8438, 0.6667, 0.8437, 0.75, 0.8125, 0.75, 0.8125, 0.75, 0.8437, 0.75, 0.8437, 0.8333, 0.8125, 0.8333, 0.8125, 0.8333, 0.8437, 0.8333, 0.8438, 0.9167, 0.8125, 0.9167, 0.8125, 0.9167, 0.8438, 0.9167, 0.8438, 1.0, 0.8125, 1.0, 0.8125, 2.22e-16, 0.8438, 2.22e-16, 0.8437, 0.08333, 0.8125, 0.08333, 0.8125, 0.08333, 0.8437, 0.08333, 0.8438, 0.1667, 0.8125, 0.1667, 0.8125, 0.1667, 0.8438, 0.1667, 0.8438, 0.25, 0.8125, 0.25, 0.8125, 0.25, 0.8438, 0.25, 0.8438, 0.3333, 0.8125, 0.3333, 0.8125, 0.3333, 0.8438, 0.3333, 0.8438, 0.4167, 0.8125, 0.4167, 0.8125, 0.4167, 0.8438, 0.4167, 0.8438, 0.5, 0.8125, 0.5, 0.8438, 0.5, 0.875, 0.5, 0.875, 0.5833, 0.8438, 0.5833, 0.8438, 0.5833, 0.875, 0.5833, 0.875, 0.6667, 0.8438, 0.6667, 0.8438, 0.6667, 0.875, 0.6667, 0.875, 0.75, 0.8437, 0.75, 0.8437, 0.75, 0.875, 0.75, 0.875, 0.8333, 0.8437, 0.8333, 0.8437, 0.8333, 0.875, 0.8333, 0.875, 0.9167, 0.8438, 0.9167, 0.8438, 0.9167, 0.875, 0.9167, 0.875, 1.0, 0.8438, 1.0, 0.8438, 2.22e-16, 0.875, 2.22e-16, 0.875, 0.08333, 0.8437, 0.08333, 0.8437, 0.08333, 0.875, 0.08333, 0.875, 0.1667, 0.8438, 0.1667, 0.8438, 0.1667, 0.875, 0.1667, 0.875, 0.25, 0.8438, 0.25, 0.8438, 0.25, 0.875, 0.25, 0.875, 0.3333, 0.8438, 0.3333, 0.8438, 0.3333, 0.875, 0.3333, 0.875, 0.4167, 0.8438, 0.4167, 0.8438, 0.4167, 0.875, 0.4167, 0.875, 0.5, 0.8438, 0.5, 0.875, 0.5, 0.9064, 0.5, 0.9075, 0.5839, 0.875, 0.5833, 0.875, 0.5833, 0.9075, 0.5839, 0.907, 0.667, 0.875, 0.6667, 0.875, 0.6667, 0.907, 0.667, 0.9063, 0.75, 0.875, 0.75, 0.875, 0.75, 0.9063, 0.75, 0.9062, 0.8333, 0.875, 0.8333, 0.875, 0.8333, 0.9062, 0.8333, 0.9063, 0.9167, 0.875, 0.9167, 0.875, 0.9167, 0.9063, 0.9167, 0.9063, 1.0, 0.875, 1.0, 0.875, 2.22e-16, 0.9063, 2.22e-16, 0.9062, 0.08333, 0.875, 0.08333, 0.875, 0.08333, 0.9062, 0.08333, 0.9062, 0.1667, 0.875, 0.1667, 0.875, 0.1667, 0.9062, 0.1667, 0.9062, 0.25, 0.875, 0.25, 0.875, 0.25, 0.9062, 0.25, 0.9062, 0.3333, 0.875, 0.3333, 0.875, 0.3333, 0.9062, 0.3333, 0.9063, 0.4167, 0.875, 0.4167, 0.875, 0.4167, 0.9063, 0.4167, 0.9064, 0.5, 0.875, 0.5, 0.9064, 0.5, 0.9419, 0.5, 0.9463, 0.584, 0.9075, 0.5839, 0.9075, 0.5839, 0.9463, 0.584, 0.9437, 0.6672, 0.907, 0.667, 0.907, 0.667, 0.9437, 0.6672, 0.9379, 0.75, 0.9063, 0.75, 0.9063, 0.75, 0.9379, 0.75, 0.9375, 0.8333, 0.9062, 0.8333, 0.9062, 0.8333, 0.9375, 0.8333, 0.9375, 0.9167, 0.9063, 0.9167, 0.9063, 0.9167, 0.9375, 0.9167, 0.9375, 1.0, 0.9063, 1.0, 0.9063, 2.22e-16, 0.9375, 2.22e-16, 0.9375, 0.08333, 0.9062, 0.08333, 0.9062, 0.08333, 0.9375, 0.08333, 0.9375, 0.1667, 0.9062, 0.1667, 0.9062, 0.1667, 0.9375, 0.1667, 0.9375, 0.25, 0.9062, 0.25, 0.9062, 0.25, 0.9375, 0.25, 0.9375, 0.3333, 0.9062, 0.3333, 0.9062, 0.3333, 0.9375, 0.3333, 0.9376, 0.4167, 0.9063, 0.4167, 0.9063, 0.4167, 0.9376, 0.4167, 0.9419, 0.5, 0.9064, 0.5, 0.9419, 0.5, 0.9763, 0.4999, 0.9824, 0.582, 0.9463, 0.584, 0.9463, 0.584, 0.9824, 0.582, 0.9782, 0.6646, 0.9437, 0.6672, 0.9437, 0.6672, 0.9782, 0.6646, 0.97, 0.7497, 0.9379, 0.75, 0.9379, 0.75, 0.97, 0.7497, 0.9688, 0.8333, 0.9375, 0.8333, 0.9375, 0.8333, 0.9688, 0.8333, 0.9687, 0.9167, 0.9375, 0.9167, 0.9375, 0.9167, 0.9687, 0.9167, 0.9688, 1.0, 0.9375, 1.0, 0.9375, 2.22e-16, 0.9688, 2.22e-16, 0.9688, 0.08333, 0.9375, 0.08333, 0.9375, 0.08333, 0.9688, 0.08333, 0.9688, 0.1667, 0.9375, 0.1667, 0.9375, 0.1667, 0.9688, 0.1667, 0.9688, 0.25, 0.9375, 0.25, 0.9375, 0.25, 0.9688, 0.25, 0.9687, 0.3333, 0.9375, 0.3333, 0.9375, 0.3333, 0.9687, 0.3333, 0.9695, 0.4167, 0.9376, 0.4167, 0.9376, 0.4167, 0.9695, 0.4167, 0.9763, 0.4999, 0.9419, 0.5, 0.9763, 0.4999, 1.005, 0.5, 1.009, 0.5818, 0.9824, 0.582, 0.9824, 0.582, 1.009, 0.5818, 1.006, 0.6651, 0.9782, 0.6646, 0.9782, 0.6646, 1.006, 0.6651, 1.0, 0.7499, 0.97, 0.7497, 0.97, 0.7497, 1.0, 0.7499, 1.0, 0.8333, 0.9688, 0.8333, 0.9688, 0.8333, 1.0, 0.8333, 1.0, 0.9167, 0.9687, 0.9167, 0.9687, 0.9167, 1.0, 0.9167, 1.0, 1.0, 0.9688, 1.0, 0.9688, 2.22e-16, 1.0, 2.22e-16, 1.0, 0.08333, 0.9688, 0.08333, 0.9688, 0.08333, 1.0, 0.08333, 1.0, 0.1667, 0.9688, 0.1667, 0.9688, 0.1667, 1.0, 0.1667, 1.0, 0.25, 0.9688, 0.25, 0.9688, 0.25, 1.0, 0.25, 1.0, 0.3333, 0.9687, 0.3333, 0.9687, 0.3333, 1.0, 0.3333, 1.0, 0.4167, 0.9695, 0.4167, 0.9695, 0.4167, 1.0, 0.4167, 1.005, 0.5, 0.9763, 0.4999, 0.004175, 0.499, 0.03136, 0.5, 0.03238, 0.5829, 0.008271, 0.5814, 0.008271, 0.5814, 0.03238, 0.5829, 0.03193, 0.6661, 0.005846, 0.6636, 0.005846, 0.6636, 0.03193, 0.6661, 0.03125, 0.75, 0.0004208, 0.7498, 0.0004208, 0.7498, 0.03125, 0.75, 0.03125, 0.8333, 0.0, 0.8333, 0.0, 0.8333, 0.03125, 0.8333, 0.03125, 0.9167, 0.0, 0.9167, 0.0, 0.9167, 0.03125, 0.9167, 0.03125, 1.0, 0.0, 1.0, 0.0, 2.22e-16, 0.03125, 2.22e-16, 0.03125, 0.08333, 0.0, 0.08333, 0.0, 0.08333, 0.03125, 0.08333, 0.03125, 0.1667, 0.0, 0.1667, 0.0, 0.1667, 0.03125, 0.1667, 0.03125, 0.25, 0.0, 0.25, 0.0, 0.25, 0.03125, 0.25, 0.03125, 0.3333, 0.0, 0.3333, 0.0, 0.3333, 0.03125, 0.3333, 0.03125, 0.4167, 0.0001084, 0.4167, 0.0001084, 0.4167, 0.03125, 0.4167, 0.03136, 0.5, 0.004175, 0.499, 0.03136, 0.5, 0.0625, 0.5, 0.0625, 0.5833, 0.03238, 0.5829, 0.03238, 0.5829, 0.0625, 0.5833, 0.0625, 0.6667, 0.03193, 0.6661, 0.03193, 0.6661, 0.0625, 0.6667, 0.0625, 0.75, 0.03125, 0.75, 0.03125, 0.75, 0.0625, 0.75, 0.0625, 0.8333, 0.03125, 0.8333, 0.03125, 0.8333, 0.0625, 0.8333, 0.0625, 0.9167, 0.03125, 0.9167, 0.03125, 0.9167, 0.0625, 0.9167, 0.0625, 1.0, 0.03125, 1.0, 0.03125, 2.22e-16, 0.0625, 2.22e-16, 0.0625, 0.08333, 0.03125, 0.08333, 0.03125, 0.08333, 0.0625, 0.08333, 0.0625, 0.1667, 0.03125, 0.1667, 0.03125, 0.1667, 0.0625, 0.1667, 0.0625, 0.25, 0.03125, 0.25, 0.03125, 0.25, 0.0625, 0.25, 0.0625, 0.3333, 0.03125, 0.3333, 0.03125, 0.3333, 0.0625, 0.3333, 0.0625, 0.4167, 0.03125, 0.4167, 0.03125, 0.4167, 0.0625, 0.4167, 0.0625, 0.5, 0.03136, 0.5, 0.0625, 0.5, 0.09375, 0.5, 0.09375, 0.5833, 0.0625, 0.5833, 0.0625, 0.5833, 0.09375, 0.5833, 0.09375, 0.6667, 0.0625, 0.6667, 0.0625, 0.6667, 0.09375, 0.6667, 0.09375, 0.75, 0.0625, 0.75, 0.0625, 0.75, 0.09375, 0.75, 0.09375, 0.8333, 0.0625, 0.8333, 0.0625, 0.8333, 0.09375, 0.8333, 0.09375, 0.9167, 0.0625, 0.9167, 0.0625, 0.9167, 0.09375, 0.9167, 0.09375, 1.0, 0.0625, 1.0, 0.0625, 2.22e-16, 0.09375, 2.22e-16, 0.09375, 0.08333, 0.0625, 0.08333, 0.0625, 0.08333, 0.09375, 0.08333, 0.09375, 0.1667, 0.0625, 0.1667, 0.0625, 0.1667, 0.09375, 0.1667, 0.09375, 0.25, 0.0625, 0.25, 0.0625, 0.25, 0.09375, 0.25, 0.09375, 0.3333, 0.0625, 0.3333, 0.0625, 0.3333, 0.09375, 0.3333, 0.09375, 0.4167, 0.0625, 0.4167, 0.0625, 0.4167, 0.09375, 0.4167, 0.09375, 0.5, 0.0625, 0.5, 0.09375, 0.5, 0.125, 0.5, 0.125, 0.5833, 0.09375, 0.5833, 0.09375, 0.5833, 0.125, 0.5833, 0.125, 0.6667, 0.09375, 0.6667, 0.09375, 0.6667, 0.125, 0.6667, 0.125, 0.75, 0.09375, 0.75, 0.09375, 0.75, 0.125, 0.75, 0.125, 0.8333, 0.09375, 0.8333, 0.09375, 0.8333, 0.125, 0.8333, 0.125, 0.9167, 0.09375, 0.9167, 0.09375, 0.9167, 0.125, 0.9167, 0.125, 1.0, 0.09375, 1.0, 0.09375, 2.22e-16, 0.125, 2.22e-16, 0.125, 0.08333, 0.09375, 0.08333, 0.09375, 0.08333, 0.125, 0.08333, 0.125, 0.1667, 0.09375, 0.1667, 0.09375, 0.1667, 0.125, 0.1667, 0.125, 0.25, 0.09375, 0.25, 0.09375, 0.25, 0.125, 0.25, 0.125, 0.3333, 0.09375, 0.3333, 0.09375, 0.3333, 0.125, 0.3333, 0.125, 0.4167, 0.09375, 0.4167, 0.09375, 0.4167, 0.125, 0.4167, 0.125, 0.5, 0.09375, 0.5, 0.125, 0.5, 0.1562, 0.5, 0.1562, 0.5833, 0.125, 0.5833, 0.125, 0.5833, 0.1562, 0.5833, 0.1562, 0.6667, 0.125, 0.6667, 0.125, 0.6667, 0.1562, 0.6667, 0.1562, 0.75, 0.125, 0.75, 0.125, 0.75, 0.1562, 0.75, 0.1562, 0.8333, 0.125, 0.8333, 0.125, 0.8333, 0.1562, 0.8333, 0.1562, 0.9167, 0.125, 0.9167, 0.125, 0.9167, 0.1562, 0.9167, 0.1562, 1.0, 0.125, 1.0, 0.125, 2.22e-16, 0.1562, 2.22e-16, 0.1562, 0.08333, 0.125, 0.08333, 0.125, 0.08333, 0.1562, 0.08333, 0.1562, 0.1667, 0.125, 0.1667, 0.125, 0.1667, 0.1562, 0.1667, 0.1562, 0.25, 0.125, 0.25, 0.125, 0.25, 0.1562, 0.25, 0.1562, 0.3333, 0.125, 0.3333, 0.125, 0.3333, 0.1562, 0.3333, 0.1562, 0.4167, 0.125, 0.4167, 0.125, 0.4167, 0.1562, 0.4167, 0.1562, 0.5, 0.125, 0.5, 0.1562, 0.5, 0.1875, 0.5, 0.1875, 0.5833, 0.1562, 0.5833, 0.1562, 0.5833, 0.1875, 0.5833, 0.1875, 0.6667, 0.1562, 0.6667, 0.1562, 0.6667, 0.1875, 0.6667, 0.1875, 0.75, 0.1562, 0.75, 0.1562, 0.75, 0.1875, 0.75, 0.1875, 0.8333, 0.1562, 0.8333, 0.1562, 0.8333, 0.1875, 0.8333, 0.1875, 0.9167, 0.1562, 0.9167, 0.1562, 0.9167, 0.1875, 0.9167, 0.1875, 1.0, 0.1562, 1.0, 0.1562, 2.22e-16, 0.1875, 2.22e-16, 0.1875, 0.08333, 0.1562, 0.08333, 0.1562, 0.08333, 0.1875, 0.08333, 0.1875, 0.1667, 0.1562, 0.1667, 0.1562, 0.1667, 0.1875, 0.1667, 0.1875, 0.25, 0.1562, 0.25, 0.1562, 0.25, 0.1875, 0.25, 0.1875, 0.3333, 0.1562, 0.3333, 0.1562, 0.3333, 0.1875, 0.3333, 0.1875, 0.4167, 0.1562, 0.4167, 0.1562, 0.4167, 0.1875, 0.4167, 0.1875, 0.5, 0.1562, 0.5, 0.1875, 0.5, 0.2188, 0.5, 0.2188, 0.5833, 0.1875, 0.5833, 0.1875, 0.5833, 0.2188, 0.5833, 0.2187, 0.6667, 0.1875, 0.6667, 0.1875, 0.6667, 0.2187, 0.6667, 0.2188, 0.75, 0.1875, 0.75, 0.1875, 0.75, 0.2188, 0.75, 0.2188, 0.8333, 0.1875, 0.8333, 0.1875, 0.8333, 0.2188, 0.8333, 0.2187, 0.9167, 0.1875, 0.9167, 0.1875, 0.9167, 0.2187, 0.9167, 0.2188, 1.0, 0.1875, 1.0, 0.1875, 2.22e-16, 0.2188, 2.22e-16, 0.2187, 0.08333, 0.1875, 0.08333, 0.1875, 0.08333, 0.2187, 0.08333, 0.2187, 0.1667, 0.1875, 0.1667, 0.1875, 0.1667, 0.2187, 0.1667, 0.2188, 0.25, 0.1875, 0.25, 0.1875, 0.25, 0.2188, 0.25, 0.2187, 0.3333, 0.1875, 0.3333, 0.1875, 0.3333, 0.2187, 0.3333, 0.2188, 0.4167, 0.1875, 0.4167, 0.1875, 0.4167, 0.2188, 0.4167, 0.2188, 0.5, 0.1875, 0.5, 0.2188, 0.5, 0.25, 0.5, 0.25, 0.5833, 0.2188, 0.5833, 0.2188, 0.5833, 0.25, 0.5833, 0.25, 0.6667, 0.2187, 0.6667, 0.2187, 0.6667, 0.25, 0.6667, 0.25, 0.75, 0.2188, 0.75, 0.2188, 0.75, 0.25, 0.75, 0.25, 0.8333, 0.2188, 0.8333, 0.2188, 0.8333, 0.25, 0.8333, 0.25, 0.9167, 0.2187, 0.9167, 0.2187, 0.9167, 0.25, 0.9167, 0.25, 1.0, 0.2188, 1.0, 0.2188, 2.22e-16, 0.25, 2.22e-16, 0.25, 0.08333, 0.2187, 0.08333, 0.2187, 0.08333, 0.25, 0.08333, 0.25, 0.1667, 0.2187, 0.1667, 0.2187, 0.1667, 0.25, 0.1667, 0.25, 0.25, 0.2188, 0.25, 0.2188, 0.25, 0.25, 0.25, 0.25, 0.3333, 0.2187, 0.3333, 0.2187, 0.3333, 0.25, 0.3333, 0.25, 0.4167, 0.2188, 0.4167, 0.2188, 0.4167, 0.25, 0.4167, 0.25, 0.5, 0.2188, 0.5, 0.25, 0.5, 0.2812, 0.5, 0.2812, 0.5833, 0.25, 0.5833, 0.25, 0.5833, 0.2812, 0.5833, 0.2812, 0.6667, 0.25, 0.6667, 0.25, 0.6667, 0.2812, 0.6667, 0.2812, 0.75, 0.25, 0.75, 0.25, 0.75, 0.2812, 0.75, 0.2812, 0.8333, 0.25, 0.8333, 0.25, 0.8333, 0.2812, 0.8333, 0.2812, 0.9167, 0.25, 0.9167, 0.25, 0.9167, 0.2812, 0.9167, 0.2812, 1.0, 0.25, 1.0, 0.25, 2.22e-16, 0.2812, 2.22e-16, 0.2812, 0.08333, 0.25, 0.08333, 0.25, 0.08333, 0.2812, 0.08333, 0.2812, 0.1667, 0.25, 0.1667, 0.25, 0.1667, 0.2812, 0.1667, 0.2812, 0.25, 0.25, 0.25, 0.25, 0.25, 0.2812, 0.25, 0.2812, 0.3333, 0.25, 0.3333, 0.25, 0.3333, 0.2812, 0.3333, 0.2812, 0.4167, 0.25, 0.4167, 0.25, 0.4167, 0.2812, 0.4167, 0.2812, 0.5, 0.25, 0.5, 0.2812, 0.5, 0.3125, 0.5, 0.3125, 0.5833, 0.2812, 0.5833, 0.2812, 0.5833, 0.3125, 0.5833, 0.3125, 0.6667, 0.2812, 0.6667, 0.2812, 0.6667, 0.3125, 0.6667, 0.3125, 0.75, 0.2812, 0.75, 0.2812, 0.75, 0.3125, 0.75, 0.3125, 0.8333, 0.2812, 0.8333, 0.2812, 0.8333, 0.3125, 0.8333, 0.3125, 0.9167, 0.2812, 0.9167, 0.2812, 0.9167, 0.3125, 0.9167, 0.3125, 1.0, 0.2812, 1.0, 0.2812, 2.22e-16, 0.3125, 2.22e-16, 0.3125, 0.08333, 0.2812, 0.08333, 0.2812, 0.08333, 0.3125, 0.08333, 0.3125, 0.1667, 0.2812, 0.1667, 0.2812, 0.1667, 0.3125, 0.1667, 0.3125, 0.25, 0.2812, 0.25, 0.2812, 0.25, 0.3125, 0.25, 0.3125, 0.3333, 0.2812, 0.3333, 0.2812, 0.3333, 0.3125, 0.3333, 0.3125, 0.4167, 0.2812, 0.4167, 0.2812, 0.4167, 0.3125, 0.4167, 0.3125, 0.5, 0.2812, 0.5, 0.3125, 0.5, 0.3438, 0.5, 0.3438, 0.5833, 0.3125, 0.5833, 0.3125, 0.5833, 0.3438, 0.5833, 0.3437, 0.6667, 0.3125, 0.6667, 0.3125, 0.6667, 0.3437, 0.6667, 0.3437, 0.75, 0.3125, 0.75, 0.3125, 0.75, 0.3437, 0.75, 0.3438, 0.8333, 0.3125, 0.8333, 0.3125, 0.8333, 0.3438, 0.8333, 0.3438, 0.9167, 0.3125, 0.9167, 0.3125, 0.9167, 0.3438, 0.9167, 0.3438, 1.0, 0.3125, 1.0, 0.3125, 2.22e-16, 0.3438, 2.22e-16, 0.3437, 0.08333, 0.3125, 0.08333, 0.3125, 0.08333, 0.3437, 0.08333, 0.3438, 0.1667, 0.3125, 0.1667, 0.3125, 0.1667, 0.3438, 0.1667, 0.3438, 0.25, 0.3125, 0.25, 0.3125, 0.25, 0.3438, 0.25, 0.3438, 0.3333, 0.3125, 0.3333, 0.3125, 0.3333, 0.3438, 0.3333, 0.3438, 0.4167, 0.3125, 0.4167, 0.3125, 0.4167, 0.3438, 0.4167, 0.3438, 0.5, 0.3125, 0.5, 0.3438, 0.5, 0.375, 0.5, 0.375, 0.5833, 0.3438, 0.5833, 0.3438, 0.5833, 0.375, 0.5833, 0.375, 0.6667, 0.3437, 0.6667, 0.3437, 0.6667, 0.375, 0.6667, 0.375, 0.75, 0.3437, 0.75, 0.3437, 0.75, 0.375, 0.75, 0.375, 0.8333, 0.3438, 0.8333, 0.3438, 0.8333, 0.375, 0.8333, 0.375, 0.9167, 0.3438, 0.9167, 0.3438, 0.9167, 0.375, 0.9167, 0.375, 1.0, 0.3438, 1.0, 0.3438, 2.22e-16, 0.375, 2.22e-16, 0.375, 0.08333, 0.3437, 0.08333, 0.3437, 0.08333, 0.375, 0.08333, 0.375, 0.1667, 0.3438, 0.1667, 0.3438, 0.1667, 0.375, 0.1667, 0.375, 0.25, 0.3438, 0.25, 0.3438, 0.25, 0.375, 0.25, 0.375, 0.3333, 0.3438, 0.3333, 0.3438, 0.3333, 0.375, 0.3333, 0.375, 0.4167, 0.3438, 0.4167, 0.3438, 0.4167, 0.375, 0.4167, 0.375, 0.5, 0.3438, 0.5, 0.375, 0.5, 0.4062, 0.5, 0.4062, 0.5833, 0.375, 0.5833, 0.375, 0.5833, 0.4062, 0.5833, 0.4062, 0.6667, 0.375, 0.6667, 0.375, 0.6667, 0.4062, 0.6667, 0.4062, 0.75, 0.375, 0.75, 0.375, 0.75, 0.4062, 0.75, 0.4062, 0.8333, 0.375, 0.8333, 0.375, 0.8333, 0.4062, 0.8333, 0.4062, 0.9167, 0.375, 0.9167, 0.375, 0.9167, 0.4062, 0.9167, 0.4063, 1.0, 0.375, 1.0, 0.375, 2.22e-16, 0.4063, 2.22e-16, 0.4062, 0.08333, 0.375, 0.08333, 0.375, 0.08333, 0.4062, 0.08333, 0.4062, 0.1667, 0.375, 0.1667, 0.375, 0.1667, 0.4062, 0.1667, 0.4062, 0.25, 0.375, 0.25, 0.375, 0.25, 0.4062, 0.25, 0.4062, 0.3333, 0.375, 0.3333, 0.375, 0.3333, 0.4062, 0.3333, 0.4063, 0.4167, 0.375, 0.4167, 0.375, 0.4167, 0.4063, 0.4167, 0.4062, 0.5, 0.375, 0.5, 0.4062, 0.5, 0.4375, 0.5, 0.4374, 0.5822, 0.4062, 0.5833, 0.4062, 0.5833, 0.4374, 0.5822, 0.4368, 0.6588, 0.4062, 0.6667, 0.4062, 0.6667, 0.4368, 0.6588, 0.4368, 0.7442, 0.4062, 0.75, 0.4062, 0.75, 0.4368, 0.7442, 0.4375, 0.8333, 0.4062, 0.8333, 0.4062, 0.8333, 0.4375, 0.8333, 0.4375, 0.9167, 0.4062, 0.9167, 0.4062, 0.9167, 0.4375, 0.9167, 0.4375, 1.0, 0.4063, 1.0, 0.4063, 2.22e-16, 0.4375, 2.22e-16, 0.4375, 0.08333, 0.4062, 0.08333, 0.4062, 0.08333, 0.4375, 0.08333, 0.4375, 0.1667, 0.4062, 0.1667, 0.4062, 0.1667, 0.4375, 0.1667, 0.4375, 0.25, 0.4062, 0.25, 0.4062, 0.25, 0.4375, 0.25, 0.4375, 0.3333, 0.4062, 0.3333, 0.4062, 0.3333, 0.4375, 0.3333, 0.4375, 0.4167, 0.4063, 0.4167, 0.4063, 0.4167, 0.4375, 0.4167, 0.4375, 0.5, 0.4062, 0.5, 0.4375, 0.5, 0.4687, 0.4999, 0.467, 0.5747, 0.4374, 0.5822, 0.4374, 0.5822, 0.467, 0.5747, 0.4646, 0.643, 0.4368, 0.6588, 0.4368, 0.6588, 0.4646, 0.643, 0.4652, 0.7347, 0.4368, 0.7442, 0.4368, 0.7442, 0.4652, 0.7347, 0.4684, 0.8324, 0.4375, 0.8333, 0.4375, 0.8333, 0.4684, 0.8324, 0.4688, 0.9167, 0.4375, 0.9167, 0.4375, 0.9167, 0.4688, 0.9167, 0.4688, 1.0, 0.4375, 1.0, 0.4375, 2.22e-16, 0.4688, 2.22e-16, 0.4688, 0.08333, 0.4375, 0.08333, 0.4375, 0.08333, 0.4688, 0.08333, 0.4688, 0.1667, 0.4375, 0.1667, 0.4375, 0.1667, 0.4688, 0.1667, 0.4688, 0.25, 0.4375, 0.25, 0.4375, 0.25, 0.4688, 0.25, 0.4687, 0.3333, 0.4375, 0.3333, 0.4375, 0.3333, 0.4687, 0.3333, 0.4688, 0.4167, 0.4375, 0.4167, 0.4375, 0.4167, 0.4688, 0.4167, 0.4687, 0.4999, 0.4375, 0.5, 0.4687, 0.4999, 0.4996, 0.4996, 0.496, 0.5705, 0.467, 0.5747, 0.467, 0.5747, 0.496, 0.5705, 0.4917, 0.6358, 0.4646, 0.643, 0.4646, 0.643, 0.4917, 0.6358, 0.4934, 0.7315, 0.4652, 0.7347, 0.4652, 0.7347, 0.4934, 0.7315, 0.4991, 0.832, 0.4684, 0.8324, 0.4684, 0.8324, 0.4991, 0.832, 0.5, 0.9167, 0.4688, 0.9167, 0.4688, 0.9167, 0.5, 0.9167, 0.5, 1.0, 0.4688, 1.0, 0.4688, 2.22e-16, 0.5, 2.22e-16, 0.5, 0.08333, 0.4688, 0.08333, 0.4688, 0.08333, 0.5, 0.08333, 0.5, 0.1667, 0.4688, 0.1667, 0.4688, 0.1667, 0.5, 0.1667, 0.5, 0.25, 0.4688, 0.25, 0.4688, 0.25, 0.5, 0.25, 0.5, 0.3333, 0.4687, 0.3333, 0.4687, 0.3333, 0.5, 0.3333, 0.5, 0.4167, 0.4688, 0.4167, 0.4688, 0.4167, 0.5, 0.4167, 0.4996, 0.4996, 0.4687, 0.4999])
me_torus.update()

# ---- objects
ob_light = bpy.data.objects.new('Light', light_light)
ob_camera = bpy.data.objects.new('Camera', cam_camera)
ob_torus = bpy.data.objects.new('Torus', me_torus)

# ---- transforms, parenting, visibility, modifiers, constraints
ob_light.location = (4.076, 1.005, 5.904)
ob_light.rotation_euler = (0.6503, 0.05522, 1.866)
ob_light.lock_rotations_4d = False
ob_light.empty_display_type = 'ARROWS'
ob_light.color = (0.0, 0.0, 0.0, 0.0)
ob_light.lineart.crease_threshold = 0.0
ob_camera.location = (7.359, -6.926, 4.958)
ob_camera.rotation_euler = (1.109, 0.0, 0.8149)
ob_camera.lock_rotations_4d = False
ob_camera.empty_display_type = 'ARROWS'
ob_camera.color = (0.0, 0.0, 0.0, 0.0)
ob_camera.display_type = 'WIRE'
ob_camera.lineart.crease_threshold = 0.0
ob_torus.location = (0.0, 0.0, 0.0)
_m = ob_torus.modifiers.new('Subdivision', 'SUBSURF')

# ---- collection membership
col_collection.objects.link(ob_light)
col_collection.objects.link(ob_camera)
col_collection.objects.link(ob_torus)

# ---- scene / render settings (as saved in the file)
scene.camera = ob_camera
scene.frame_start = 1; scene.frame_end = 250; scene.frame_set(1)
scene.render.engine = 'BLENDER_EEVEE_NEXT'
bpy.context.view_layer.update()
